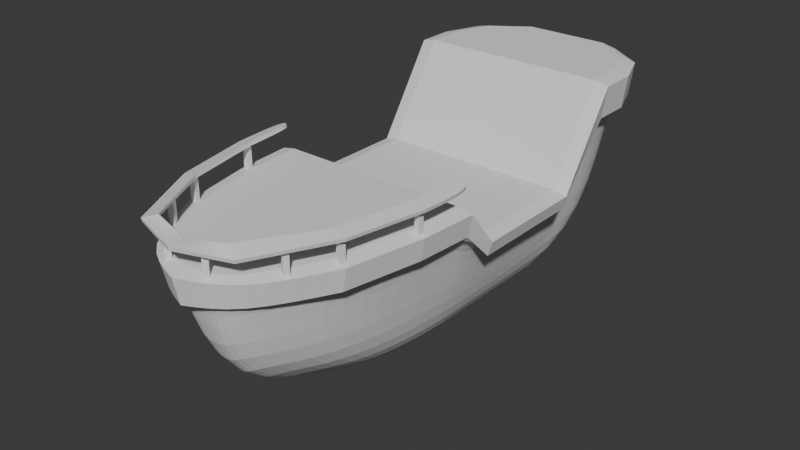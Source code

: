 # Source: boat.blend  (saved by Blender 4.1.23; exported with 4.5.12 LTS)
import bpy
from mathutils import Matrix  # noqa: F401  (used for matrix-valued properties, if any)

bpy.ops.wm.read_factory_settings(use_empty=True)
scene = bpy.context.scene
scene.name = 'Scene'

# ---- collections
col_collection = bpy.data.collections.new('Collection'); scene.collection.children.link(col_collection)

# ---- world
world_world = bpy.data.worlds.new('World'); scene.world = world_world
world_world.use_nodes = True; world_world.node_tree.nodes.clear()
_N = world_world.node_tree.nodes; _L = world_world.node_tree.links
n0 = _N.new('ShaderNodeOutputWorld'); n0.name = 'World Output'; n0.location = (300, 300)
n1 = _N.new('ShaderNodeBackground'); n1.name = 'Background'; n1.location = (10, 300)
n1.inputs[0].default_value = (0.05088, 0.05088, 0.05088, 1.0)
_L.new(n1.outputs[0], n0.inputs[0])
n0.is_active_output = True
world_world.color = (0.05088, 0.05088, 0.05088)
world_world.use_sun_shadow = False
world_world.sun_shadow_jitter_overblur = 0.0

# ---- meshes
me_plane = bpy.data.meshes.new('Plane')
me_plane.from_pydata([(1.0, -1.0, 0.0), (2.0, 1.0, 0.0), (0.0, -1.0, 0.0), (0.0, 1.0, 0.0), (2.4, 3.0, 0.0), (0.0, 3.0, 0.0), (2.508, 4.5, 0.0), (0.0, 4.5, 0.0), (2.508, 5.3, -1.0), (0.0, 5.3, -1.0), (2.508, 8.4, -1.0), (0.0, 8.4, -1.0), (2.508, 10.0, 1.4), (0.0, 10.0, 1.4), (2.508, 11.0, 1.4), (0.0, 11.0, 1.4), (2.132, 12.0, 1.4), (0.0, 12.0, 1.4), (1.132, 12.7, 1.4), (0.0, 12.7, 1.4), (0.3853, -0.4797, -2.996), (1.385, 1.02, -2.996), (0.0, -0.2308, -3.524), (1.785, 3.02, -2.996), (1.893, 4.52, -2.996), (1.893, 5.32, -2.996), (1.893, 8.42, -2.996), (1.893, 10.02, -2.996), (1.893, 11.02, -2.996), (1.517, 12.02, -2.996), (0.5171, 12.72, -2.996), (0.0, 12.51, -3.524), (0.0, 3.07, -4.749), (0.559, 2.941, -4.22), (1.087, 3.732, -4.22), (0.0, 3.834, -4.749), (1.298, 4.787, -4.22), (0.0, 4.852, -4.749), (1.355, 5.579, -4.22), (0.0, 5.616, -4.749), (1.355, 6.001, -4.22), (0.0, 6.023, -4.749), (1.355, 7.636, -4.22), (0.0, 7.602, -4.749), (1.355, 8.48, -4.22), (0.0, 8.416, -4.749), (1.355, 9.008, -4.22), (0.0, 8.926, -4.749), (1.156, 9.535, -4.22), (0.0, 9.435, -4.749), (0.6285, 9.905, -4.22), (0.0, 9.791, -4.749), (0.8778, -0.8966, -0.5955), (0.0, -0.8471, -0.7006), (2.386, 4.504, -0.5955), (2.278, 3.004, -0.5955), (2.01, 12.0, 0.5262), (2.386, 11.0, 0.5262), (1.878, 1.004, -0.5955), (2.386, 10.0, 0.5262), (2.386, 8.404, -1.397), (0.0, 12.66, 0.4211), (1.01, 12.7, 0.5262), (2.386, 5.304, -1.397), (0.0, -1.439, -0.08727), (1.377, -0.9786, -0.08727), (2.377, 1.021, -0.08727), (2.777, 3.021, -0.08727), (2.885, 4.521, -0.08727), (2.885, 5.321, -1.087), (2.885, 8.421, -1.087), (2.885, 10.02, 1.313), (2.885, 11.02, 1.313), (2.508, 12.02, 1.313), (1.508, 12.72, 1.313), (0.0, 12.72, 1.313), (0.0, -1.286, -0.7878), (2.654, 3.025, -0.6827), (2.762, 11.03, 0.4389), (2.762, 8.425, -1.484), (1.386, 12.73, 0.4389), (1.254, -0.8752, -0.6827), (2.762, 4.525, -0.6827), (2.386, 12.03, 0.4389), (2.254, 1.025, -0.6827), (2.762, 10.03, 0.4389), (0.0, 12.68, 0.3339), (2.762, 5.325, -1.484), (1.0, -1.0, 0.5948), (2.0, 1.0, 0.5948), (0.0, -1.0, 0.5948), (2.4, 3.0, 0.5948), (2.508, 4.5, 0.5948), (0.0, -1.439, 0.5076), (1.377, -0.9786, 0.5076), (2.377, 1.021, 0.5076), (2.777, 3.021, 0.5076), (2.885, 4.521, 0.5076), (0.0, -1.027, 0.6103), (0.9839, -0.8465, 0.7567), (1.998, 0.9882, 0.6835), (2.417, 2.988, 0.6835), (2.525, 4.488, 0.6835), (2.794, 3.01, 0.5962), (2.902, 4.51, 0.5962), (0.0, -1.451, 0.5962), (1.394, -0.9904, 0.5962), (2.394, 1.01, 0.5962)], [], [(2, 3, 1, 0), (3, 5, 4, 1), (5, 7, 6, 4), (7, 9, 8, 6), (9, 11, 10, 8), (11, 13, 12, 10), (13, 15, 14, 12), (15, 17, 16, 14), (17, 19, 18, 16), (29, 30, 50, 48), (24, 25, 40, 38), (30, 31, 51, 50), (26, 27, 44, 42), (20, 21, 34, 33), (28, 29, 48, 46), (23, 24, 38, 36), (22, 20, 33, 32), (25, 26, 42, 40), (53, 52, 20, 22), (55, 54, 24, 23), (57, 56, 29, 28), (52, 58, 21, 20), (60, 59, 27, 26), (62, 61, 31, 30), (54, 63, 25, 24), (56, 62, 30, 29), (58, 55, 23, 21), (59, 57, 28, 27), (63, 60, 26, 25), (32, 33, 34, 35), (35, 34, 36, 37), (37, 36, 38, 39), (39, 38, 40, 41), (41, 40, 42, 43), (43, 42, 44, 45), (45, 44, 46, 47), (47, 46, 48, 49), (49, 48, 50, 51), (21, 23, 36, 34), (27, 28, 46, 44), (62, 56, 83, 80), (10, 12, 71, 70), (52, 53, 76, 81), (55, 58, 84, 77), (0, 1, 66, 65), (54, 55, 77, 82), (14, 16, 73, 72), (4, 6, 68, 67), (57, 59, 85, 78), (2, 0, 65, 64), (56, 57, 78, 83), (69, 70, 79, 87), (71, 72, 78, 85), (66, 67, 77, 84), (73, 74, 80, 83), (68, 69, 87, 82), (74, 75, 86, 80), (70, 71, 85, 79), (65, 66, 84, 81), (72, 73, 83, 78), (67, 68, 82, 77), (64, 65, 81, 76), (18, 19, 75, 74), (63, 54, 82, 87), (6, 8, 69, 68), (16, 18, 74, 73), (61, 62, 80, 86), (1, 4, 67, 66), (12, 14, 72, 71), (59, 60, 79, 85), (58, 52, 81, 84), (8, 10, 70, 69), (60, 63, 87, 79), (88, 94, 95, 89), (91, 96, 97, 92), (90, 93, 94, 88), (89, 95, 96, 91), (99, 100, 107, 106), (101, 102, 104, 103), (98, 99, 106, 105), (100, 101, 103, 107), (97, 96, 103, 104), (88, 89, 100, 99), (94, 93, 105, 106), (92, 97, 104, 102), (89, 91, 101, 100), (95, 94, 106, 107), (91, 92, 102, 101), (96, 95, 107, 103), (90, 88, 99, 98)])
_k = {(0, 2): 1.0, (0, 1): 1.0, (1, 3): 1.0, (2, 3): 1.0, (4, 5): 1.0, (1, 4): 1.0, (3, 5): 1.0, (6, 7): 1.0, (4, 6): 1.0, (5, 7): 1.0, (8, 9): 1.0, (6, 8): 1.0, (7, 9): 1.0, (10, 11): 1.0, (8, 10): 1.0, (9, 11): 1.0, (12, 13): 1.0, (10, 12): 1.0, (11, 13): 1.0, (14, 15): 1.0, (12, 14): 1.0, (13, 15): 1.0, (16, 17): 1.0, (14, 16): 1.0, (15, 17): 1.0, (18, 19): 1.0, (16, 18): 1.0, (14, 72): 1.0, (16, 73): 1.0, (4, 67): 1.0, (6, 68): 1.0, (2, 64): 1.0, (64, 65): 1.0, (65, 66): 1.0, (66, 67): 1.0, (67, 68): 1.0, (68, 69): 1.0, (69, 70): 1.0, (70, 71): 1.0, (71, 72): 1.0, (72, 73): 1.0, (74, 75): 1.0, (73, 74): 1.0, (64, 76): 1.0, (67, 77): 1.0, (72, 78): 1.0, (70, 79): 1.0, (74, 80): 1.0, (68, 82): 1.0, (73, 83): 1.0, (66, 84): 1.0, (71, 85): 1.0, (75, 86): 1.0, (69, 87): 1.0, (79, 87): 1.0, (78, 85): 1.0, (77, 84): 1.0, (80, 83): 1.0, (82, 87): 1.0, (80, 86): 1.0, (79, 85): 1.0, (81, 84): 1.0, (78, 83): 1.0, (77, 82): 1.0, (76, 81): 1.0, (1, 66): 1.0, (12, 71): 1.0, (10, 70): 1.0, (19, 75): 1.0, (18, 74): 1.0, (8, 69): 1.0, (88, 90): 1.0, (88, 89): 1.0, (89, 91): 1.0, (91, 92): 1.0, (91, 96): 1.0, (92, 97): 1.0, (90, 93): 1.0, (88, 94): 1.0, (93, 94): 1.0, (94, 95): 1.0, (95, 96): 1.0, (96, 97): 1.0, (89, 95): 1.0, (98, 99): 1.0, (99, 100): 1.0, (100, 101): 1.0, (101, 102): 1.0, (101, 103): 1.0, (102, 104): 1.0, (98, 105): 1.0, (99, 106): 1.0, (105, 106): 1.0, (106, 107): 1.0, (103, 107): 1.0, (103, 104): 1.0, (100, 107): 1.0, (96, 103): 1.0, (89, 100): 1.0, (88, 99): 1.0, (93, 105): 1.0, (94, 106): 1.0, (91, 101): 1.0, (95, 107): 1.0, (90, 98): 1.0}
me_plane.attributes.new('crease_edge', 'FLOAT', 'EDGE').data.foreach_set('value', [_k.get((min(e.vertices), max(e.vertices)), 0.0) for e in me_plane.edges])
_uv = me_plane.uv_layers.new(name='UVMap')
_uv.uv.foreach_set('vector', [0.5, 0.0, 0.5, 1.0, 1.0, 1.0, 1.0, 0.0, 0.5, 1.0, 0.5, 1.0, 1.0, 1.0, 1.0, 1.0, 0.5, 1.0, 0.5, 1.0, 1.0, 1.0, 1.0, 1.0, 0.5, 1.0, 0.5, 1.0, 1.0, 1.0, 1.0, 1.0, 0.5, 1.0, 0.5, 1.0, 1.0, 1.0, 1.0, 1.0, 0.5, 1.0, 0.5, 1.0, 1.0, 1.0, 1.0, 1.0, 0.5, 1.0, 0.5, 1.0, 1.0, 1.0, 1.0, 1.0, 0.5, 1.0, 0.5, 1.0, 1.0, 1.0, 1.0, 1.0, 0.5, 1.0, 0.5, 1.0, 1.0, 1.0, 1.0, 1.0, 1.0, 1.0, 1.0, 1.0, 1.0, 1.0, 1.0, 1.0, 1.0, 1.0, 1.0, 1.0, 1.0, 1.0, 1.0, 1.0, 1.0, 1.0, 0.5, 1.0, 0.5, 1.0, 1.0, 1.0, 1.0, 1.0, 1.0, 1.0, 1.0, 1.0, 1.0, 1.0, 1.0, 0.0, 1.0, 1.0, 1.0, 1.0, 1.0, 0.0, 1.0, 1.0, 1.0, 1.0, 1.0, 1.0, 1.0, 1.0, 1.0, 1.0, 1.0, 1.0, 1.0, 1.0, 1.0, 1.0, 0.5, 0.0, 1.0, 0.0, 1.0, 0.0, 0.5, 0.0, 1.0, 1.0, 1.0, 1.0, 1.0, 1.0, 1.0, 1.0, 0.5, 0.0, 1.0, 0.0, 1.0, 0.0, 0.5, 0.0, 1.0, 1.0, 1.0, 1.0, 1.0, 1.0, 1.0, 1.0, 1.0, 1.0, 1.0, 1.0, 1.0, 1.0, 1.0, 1.0, 1.0, 0.0, 1.0, 1.0, 1.0, 1.0, 1.0, 0.0, 1.0, 1.0, 1.0, 1.0, 1.0, 1.0, 1.0, 1.0, 1.0, 1.0, 0.5, 1.0, 0.5, 1.0, 1.0, 1.0, 1.0, 1.0, 1.0, 1.0, 1.0, 1.0, 1.0, 1.0, 1.0, 1.0, 1.0, 1.0, 1.0, 1.0, 1.0, 1.0, 1.0, 1.0, 1.0, 1.0, 1.0, 1.0, 1.0, 1.0, 1.0, 1.0, 1.0, 1.0, 1.0, 1.0, 1.0, 1.0, 1.0, 1.0, 1.0, 1.0, 1.0, 1.0, 1.0, 1.0, 0.5, 0.0, 1.0, 0.0, 1.0, 1.0, 0.5, 1.0, 0.5, 1.0, 1.0, 1.0, 1.0, 1.0, 0.5, 1.0, 0.5, 1.0, 1.0, 1.0, 1.0, 1.0, 0.5, 1.0, 0.5, 1.0, 1.0, 1.0, 1.0, 1.0, 0.5, 1.0, 0.5, 1.0, 1.0, 1.0, 1.0, 1.0, 0.5, 1.0, 0.5, 1.0, 1.0, 1.0, 1.0, 1.0, 0.5, 1.0, 0.5, 1.0, 1.0, 1.0, 1.0, 1.0, 0.5, 1.0, 0.5, 1.0, 1.0, 1.0, 1.0, 1.0, 0.5, 1.0, 0.5, 1.0, 1.0, 1.0, 1.0, 1.0, 0.5, 1.0, 1.0, 1.0, 1.0, 1.0, 1.0, 1.0, 1.0, 1.0, 1.0, 1.0, 1.0, 1.0, 1.0, 1.0, 1.0, 1.0, 1.0, 1.0, 1.0, 1.0, 1.0, 1.0, 1.0, 1.0, 1.0, 1.0, 1.0, 1.0, 1.0, 1.0, 1.0, 1.0, 1.0, 0.0, 0.5, 0.0, 0.5, 0.0, 1.0, 0.0, 1.0, 1.0, 1.0, 1.0, 1.0, 1.0, 1.0, 1.0, 1.0, 0.0, 1.0, 1.0, 1.0, 1.0, 1.0, 0.0, 1.0, 1.0, 1.0, 1.0, 1.0, 1.0, 1.0, 1.0, 1.0, 1.0, 1.0, 1.0, 1.0, 1.0, 1.0, 1.0, 1.0, 1.0, 1.0, 1.0, 1.0, 1.0, 1.0, 1.0, 1.0, 1.0, 1.0, 1.0, 1.0, 1.0, 1.0, 1.0, 0.5, 0.0, 1.0, 0.0, 1.0, 0.0, 0.5, 0.0, 1.0, 1.0, 1.0, 1.0, 1.0, 1.0, 1.0, 1.0, 1.0, 1.0, 1.0, 1.0, 1.0, 1.0, 1.0, 1.0, 1.0, 1.0, 1.0, 1.0, 1.0, 1.0, 1.0, 1.0, 1.0, 1.0, 1.0, 1.0, 1.0, 1.0, 1.0, 1.0, 1.0, 1.0, 1.0, 1.0, 1.0, 1.0, 1.0, 1.0, 1.0, 1.0, 1.0, 1.0, 1.0, 1.0, 1.0, 1.0, 1.0, 1.0, 0.5, 1.0, 0.5, 1.0, 1.0, 1.0, 1.0, 1.0, 1.0, 1.0, 1.0, 1.0, 1.0, 1.0, 1.0, 0.0, 1.0, 1.0, 1.0, 1.0, 1.0, 0.0, 1.0, 1.0, 1.0, 1.0, 1.0, 1.0, 1.0, 1.0, 1.0, 1.0, 1.0, 1.0, 1.0, 1.0, 1.0, 1.0, 0.5, 0.0, 1.0, 0.0, 1.0, 0.0, 0.5, 0.0, 1.0, 1.0, 0.5, 1.0, 0.5, 1.0, 1.0, 1.0, 1.0, 1.0, 1.0, 1.0, 1.0, 1.0, 1.0, 1.0, 1.0, 1.0, 1.0, 1.0, 1.0, 1.0, 1.0, 1.0, 1.0, 1.0, 1.0, 1.0, 1.0, 1.0, 1.0, 1.0, 0.5, 1.0, 1.0, 1.0, 1.0, 1.0, 0.5, 1.0, 1.0, 1.0, 1.0, 1.0, 1.0, 1.0, 1.0, 1.0, 1.0, 1.0, 1.0, 1.0, 1.0, 1.0, 1.0, 1.0, 1.0, 1.0, 1.0, 1.0, 1.0, 1.0, 1.0, 1.0, 1.0, 1.0, 1.0, 0.0, 1.0, 0.0, 1.0, 1.0, 1.0, 1.0, 1.0, 1.0, 1.0, 1.0, 1.0, 1.0, 1.0, 1.0, 1.0, 1.0, 1.0, 1.0, 1.0, 1.0, 1.0, 0.0, 1.0, 0.0, 1.0, 1.0, 1.0, 1.0, 1.0, 1.0, 1.0, 1.0, 1.0, 1.0, 1.0, 1.0, 0.5, 0.0, 0.5, 0.0, 1.0, 0.0, 1.0, 0.0, 1.0, 1.0, 1.0, 1.0, 1.0, 1.0, 1.0, 1.0, 1.0, 0.0, 1.0, 1.0, 1.0, 1.0, 1.0, 0.0, 1.0, 1.0, 1.0, 1.0, 1.0, 1.0, 1.0, 1.0, 0.5, 0.0, 1.0, 0.0, 1.0, 0.0, 0.5, 0.0, 1.0, 1.0, 1.0, 1.0, 1.0, 1.0, 1.0, 1.0, 1.0, 1.0, 1.0, 1.0, 1.0, 1.0, 1.0, 1.0, 1.0, 0.0, 1.0, 1.0, 1.0, 1.0, 1.0, 0.0, 1.0, 0.0, 0.5, 0.0, 0.5, 0.0, 1.0, 0.0, 1.0, 1.0, 1.0, 1.0, 1.0, 1.0, 1.0, 1.0, 1.0, 1.0, 1.0, 1.0, 1.0, 1.0, 1.0, 1.0, 1.0, 1.0, 1.0, 0.0, 1.0, 0.0, 1.0, 1.0, 1.0, 1.0, 1.0, 1.0, 1.0, 1.0, 1.0, 1.0, 1.0, 1.0, 1.0, 1.0, 1.0, 1.0, 1.0, 1.0, 0.5, 0.0, 1.0, 0.0, 1.0, 0.0, 0.5, 0.0])
me_plane.update()
me_cube_003 = bpy.data.meshes.new('Cube.003')
me_cube_003.from_pydata([(-0.646, -0.646, -1.0), (-0.646, -0.646, 1.0), (-0.646, 0.646, -1.0), (-0.646, 0.646, 1.0), (0.646, -0.646, -1.0), (0.646, -0.646, 1.0), (0.646, 0.646, -1.0), (0.646, 0.646, 1.0), (-0.646, -0.646, 5.807), (-0.646, 0.646, 5.807), (0.646, 0.646, 5.807), (0.646, -0.646, 5.807)], [], [(0, 1, 3, 2), (2, 3, 7, 6), (6, 7, 5, 4), (4, 5, 1, 0), (2, 6, 4, 0), (7, 3, 9, 10), (10, 9, 8, 11), (5, 7, 10, 11), (3, 1, 8, 9), (1, 5, 11, 8)])
_uv = me_cube_003.uv_layers.new(name='UVMap')
_uv.uv.foreach_set('vector', [0.375, 0.0, 0.625, 0.0, 0.625, 0.25, 0.375, 0.25, 0.375, 0.25, 0.625, 0.25, 0.625, 0.5, 0.375, 0.5, 0.375, 0.5, 0.625, 0.5, 0.625, 0.75, 0.375, 0.75, 0.375, 0.75, 0.625, 0.75, 0.625, 1.0, 0.375, 1.0, 0.125, 0.5, 0.375, 0.5, 0.375, 0.75, 0.125, 0.75, 0.625, 0.5, 0.625, 0.25, 0.625, 0.25, 0.625, 0.5, 0.625, 0.5, 0.875, 0.5, 0.875, 0.75, 0.625, 0.75, 0.625, 0.75, 0.625, 0.5, 0.625, 0.5, 0.625, 0.75, 0.625, 0.25, 0.625, 0.0, 0.625, 0.0, 0.625, 0.25, 0.625, 1.0, 0.625, 0.75, 0.625, 0.75, 0.625, 1.0])
me_cube_003.update()
me_cube_004 = bpy.data.meshes.new('Cube.004')
me_cube_004.from_pydata([(-0.646, -0.646, -1.0), (-0.646, -0.646, 1.0), (-0.646, 0.646, -1.0), (-0.646, 0.646, 1.0), (0.646, -0.646, -1.0), (0.646, -0.646, 1.0), (0.646, 0.646, -1.0), (0.646, 0.646, 1.0), (-0.646, -0.646, 5.807), (-0.646, 0.646, 5.807), (0.646, 0.646, 5.807), (0.646, -0.646, 5.807)], [], [(0, 1, 3, 2), (2, 3, 7, 6), (6, 7, 5, 4), (4, 5, 1, 0), (2, 6, 4, 0), (7, 3, 9, 10), (10, 9, 8, 11), (5, 7, 10, 11), (3, 1, 8, 9), (1, 5, 11, 8)])
_uv = me_cube_004.uv_layers.new(name='UVMap')
_uv.uv.foreach_set('vector', [0.375, 0.0, 0.625, 0.0, 0.625, 0.25, 0.375, 0.25, 0.375, 0.25, 0.625, 0.25, 0.625, 0.5, 0.375, 0.5, 0.375, 0.5, 0.625, 0.5, 0.625, 0.75, 0.375, 0.75, 0.375, 0.75, 0.625, 0.75, 0.625, 1.0, 0.375, 1.0, 0.125, 0.5, 0.375, 0.5, 0.375, 0.75, 0.125, 0.75, 0.625, 0.5, 0.625, 0.25, 0.625, 0.25, 0.625, 0.5, 0.625, 0.5, 0.875, 0.5, 0.875, 0.75, 0.625, 0.75, 0.625, 0.75, 0.625, 0.5, 0.625, 0.5, 0.625, 0.75, 0.625, 0.25, 0.625, 0.0, 0.625, 0.0, 0.625, 0.25, 0.625, 1.0, 0.625, 0.75, 0.625, 0.75, 0.625, 1.0])
me_cube_004.update()
me_cube_005 = bpy.data.meshes.new('Cube.005')
me_cube_005.from_pydata([(-0.646, -0.646, -1.0), (-0.646, -0.646, 1.0), (-0.646, 0.646, -1.0), (-0.646, 0.646, 1.0), (0.646, -0.646, -1.0), (0.646, -0.646, 1.0), (0.646, 0.646, -1.0), (0.646, 0.646, 1.0), (-0.646, -0.646, 5.807), (-0.646, 0.646, 5.807), (0.646, 0.646, 5.807), (0.646, -0.646, 5.807)], [], [(0, 1, 3, 2), (2, 3, 7, 6), (6, 7, 5, 4), (4, 5, 1, 0), (2, 6, 4, 0), (3, 1, 8, 9), (10, 9, 8, 11), (1, 5, 11, 8), (7, 3, 9, 10), (5, 7, 10, 11)])
_uv = me_cube_005.uv_layers.new(name='UVMap')
_uv.uv.foreach_set('vector', [0.375, 0.0, 0.625, 0.0, 0.625, 0.25, 0.375, 0.25, 0.375, 0.25, 0.625, 0.25, 0.625, 0.5, 0.375, 0.5, 0.375, 0.5, 0.625, 0.5, 0.625, 0.75, 0.375, 0.75, 0.375, 0.75, 0.625, 0.75, 0.625, 1.0, 0.375, 1.0, 0.125, 0.5, 0.375, 0.5, 0.375, 0.75, 0.125, 0.75, 0.625, 0.25, 0.625, 0.0, 0.625, 0.0, 0.625, 0.25, 0.625, 0.5, 0.875, 0.5, 0.875, 0.75, 0.625, 0.75, 0.625, 1.0, 0.625, 0.75, 0.625, 0.75, 0.625, 1.0, 0.625, 0.5, 0.625, 0.25, 0.625, 0.25, 0.625, 0.5, 0.625, 0.75, 0.625, 0.5, 0.625, 0.5, 0.625, 0.75])
me_cube_005.update()
me_cube_006 = bpy.data.meshes.new('Cube.006')
me_cube_006.from_pydata([(-0.6455, -0.6455, -1.0), (-0.6455, -0.6455, 1.0), (-0.6455, 0.6455, -1.0), (-0.6455, 0.6455, 1.0), (0.6455, -0.6455, -1.0), (0.6455, -0.6455, 1.0), (0.6455, 0.6455, -1.0), (0.6455, 0.6455, 1.0), (-0.6455, -0.6455, 5.807), (-0.6455, 0.6455, 5.807), (0.6455, 0.6455, 5.807), (0.6455, -0.6455, 5.807)], [], [(0, 1, 3, 2), (2, 3, 7, 6), (6, 7, 5, 4), (4, 5, 1, 0), (2, 6, 4, 0), (5, 7, 10, 11), (10, 9, 8, 11), (3, 1, 8, 9), (1, 5, 11, 8), (7, 3, 9, 10)])
_uv = me_cube_006.uv_layers.new(name='UVMap')
_uv.uv.foreach_set('vector', [0.375, 0.0, 0.625, 0.0, 0.625, 0.25, 0.375, 0.25, 0.375, 0.25, 0.625, 0.25, 0.625, 0.5, 0.375, 0.5, 0.375, 0.5, 0.625, 0.5, 0.625, 0.75, 0.375, 0.75, 0.375, 0.75, 0.625, 0.75, 0.625, 1.0, 0.375, 1.0, 0.125, 0.5, 0.375, 0.5, 0.375, 0.75, 0.125, 0.75, 0.625, 0.75, 0.625, 0.5, 0.625, 0.5, 0.625, 0.75, 0.625, 0.5, 0.875, 0.5, 0.875, 0.75, 0.625, 0.75, 0.625, 0.25, 0.625, 0.0, 0.625, 0.0, 0.625, 0.25, 0.625, 1.0, 0.625, 0.75, 0.625, 0.75, 0.625, 1.0, 0.625, 0.5, 0.625, 0.25, 0.625, 0.25, 0.625, 0.5])
me_cube_006.update()

# ---- objects
ob_plane = bpy.data.objects.new('Plane', me_plane)
ob_cube = bpy.data.objects.new('Cube', me_cube_003)
ob_cube_001 = bpy.data.objects.new('Cube.001', me_cube_004)
ob_cube_002 = bpy.data.objects.new('Cube.002', me_cube_005)
ob_cube_003 = bpy.data.objects.new('Cube.003', me_cube_006)

# ---- transforms, parenting, visibility, modifiers, constraints
ob_plane.location = (0.0, 0.0, 0.0)
_m = ob_plane.modifiers.new('Mirror', 'MIRROR')
_m.use_clip = True
_m = ob_plane.modifiers.new('Subdivision', 'SUBSURF')
ob_cube.location = (0.5654, -1.023, 0.0)
ob_cube.rotation_euler = (0.0, -0.0, 0.7392)
ob_cube.scale = (0.1055, 0.1055, 0.1055)
_m = ob_cube.modifiers.new('Mirror', 'MIRROR')
_m.mirror_object = ob_plane
ob_cube_001.location = (1.678, 0.03153, 0.0)
ob_cube_001.rotation_euler = (0.0, -0.0, 1.028)
ob_cube_001.scale = (0.1055, 0.1055, 0.1055)
_m = ob_cube_001.modifiers.new('Mirror', 'MIRROR')
_m.mirror_object = ob_plane
ob_cube_002.location = (2.182, 1.076, 0.0)
ob_cube_002.rotation_euler = (0.0, -0.0, 1.341)
ob_cube_002.scale = (0.1055, 0.1055, 0.1055)
_m = ob_cube_002.modifiers.new('Mirror', 'MIRROR')
_m.mirror_object = ob_plane
ob_cube_003.location = (2.578, 3.041, 0.0)
ob_cube_003.rotation_euler = (0.0, -0.0, 1.506)
ob_cube_003.scale = (0.1055, 0.1055, 0.1055)
_m = ob_cube_003.modifiers.new('Mirror', 'MIRROR')
_m.mirror_object = ob_plane

# ---- collection membership
col_collection.objects.link(ob_plane)
col_collection.objects.link(ob_cube)
col_collection.objects.link(ob_cube_001)
col_collection.objects.link(ob_cube_002)
col_collection.objects.link(ob_cube_003)

# ---- scene / render settings (as saved in the file)
scene.frame_start = 1; scene.frame_end = 250; scene.frame_set(1)
scene.render.engine = 'BLENDER_EEVEE_NEXT'
scene.cycles.sampling_pattern = 'TABULATED_SOBOL'
scene.eevee.ray_tracing_options.trace_max_roughness = 0.0
bpy.context.view_layer.update()

# ---- added for rendering (the .blend has no active camera and no usable light): camera, sun
cam_auto = bpy.data.cameras.new('AutoCamera')
cam_auto.lens = 50.0
cam_auto.sensor_width = 36.0
cam_auto.clip_end = 1000.0
ob_auto_camera = bpy.data.objects.new('AutoCamera', cam_auto)
scene.collection.objects.link(ob_auto_camera)
ob_auto_camera.location = (15.4599, -13.0325, 10.6935)
ob_auto_camera.rotation_euler = (1.09748, -7.21219e-08, 0.694738)
scene.camera = ob_auto_camera
light_auto_sun = bpy.data.lights.new('AutoSun', 'SUN')
light_auto_sun.energy = 3.0
light_auto_sun.angle = 0.0523599
ob_auto_sun = bpy.data.objects.new('AutoSun', light_auto_sun)
scene.collection.objects.link(ob_auto_sun)
ob_auto_sun.rotation_euler = (0.872665, 0.174533, 0.523599)
bpy.context.view_layer.update()
